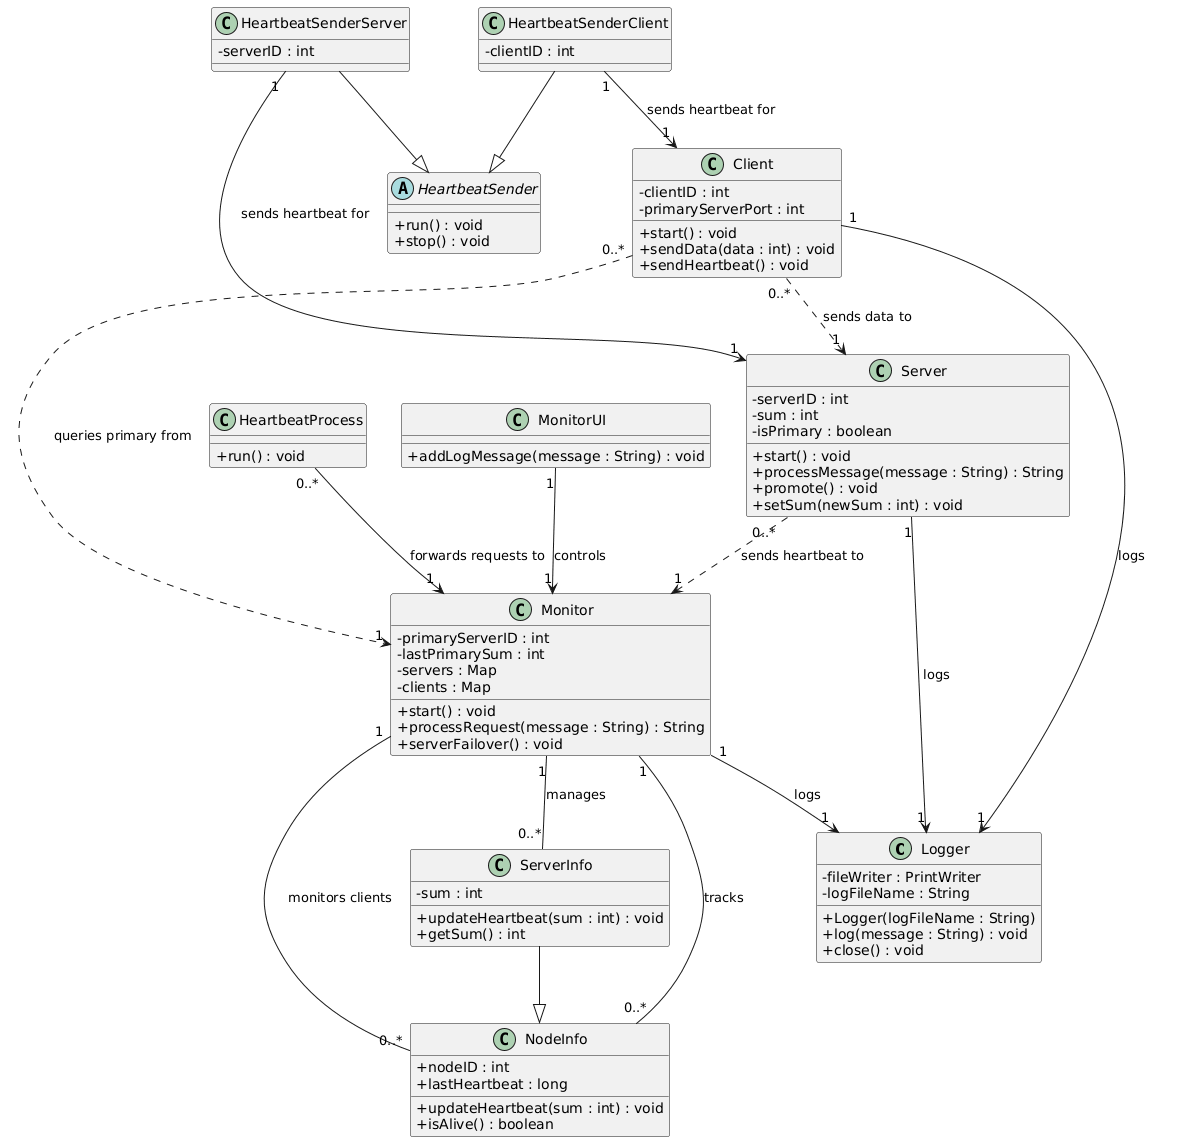

The diagram above was rendered by PlantUML. Its source (embedded in the PNG):
@startuml
skinparam classAttributeIconSize 0

'================
' Utility Classes
'================
class Logger {
  - fileWriter : PrintWriter
  - logFileName : String
  + Logger(logFileName : String)
  + log(message : String) : void
  + close() : void
}

class NodeInfo {
  + nodeID : int
  + lastHeartbeat : long
  + updateHeartbeat(sum : int) : void
  + isAlive() : boolean
}

class ServerInfo {
  - sum : int
  + updateHeartbeat(sum : int) : void
  + getSum() : int
}
ServerInfo --|> NodeInfo


'========
' Monitor
'========
class Monitor {
  - primaryServerID : int
  - lastPrimarySum : int
  - servers : Map
  - clients : Map
  + start() : void
  + processRequest(message : String) : String
  + serverFailover() : void
}

'========
' Server
'========
class Server {
  - serverID : int
  - sum : int
  - isPrimary : boolean
  + start() : void
  + processMessage(message : String) : String
  + promote() : void
  + setSum(newSum : int) : void
}

'========
' Client
'========
class Client {
  - clientID : int
  - primaryServerPort : int
  + start() : void
  + sendData(data : int) : void
  + sendHeartbeat() : void
}

'====================
' Heartbeat Classes
'====================
abstract class HeartbeatSender {
  + run() : void
  + stop() : void
}

class HeartbeatSenderServer {
  - serverID : int
}
HeartbeatSenderServer --|> HeartbeatSender

class HeartbeatSenderClient {
  - clientID : int
}
HeartbeatSenderClient --|> HeartbeatSender

class HeartbeatProcess {
  + run() : void
}

class MonitorUI {
  + addLogMessage(message : String) : void
}


'=========================
' Relationships with Names
'=========================

' Monitor manages server state
Monitor "1" -- "0..*" NodeInfo : tracks

' Monitor tracks servers specifically
Monitor "1" -- "0..*" ServerInfo : manages

' Monitor tracks clients
Monitor "1" -- "0..*" NodeInfo : monitors clients

' Monitor uses Logger
Monitor "1" --> "1" Logger : logs

' Server uses Logger
Server "1" --> "1" Logger : logs

' Client uses Logger
Client "1" --> "1" Logger : logs

' Server sends heartbeat to Monitor
Server "0..*" ..> "1" Monitor : sends heartbeat to

' Client queries Monitor
Client "0..*" ..> "1" Monitor : queries primary from

' Client sends requests to Server
Client "0..*" ..> "1" Server : sends data to

' HeartbeatProcess handles Monitor connections
HeartbeatProcess "0..*" --> "1" Monitor : forwards requests to

' HeartbeatSenderServer belongs to Server
HeartbeatSenderServer "1" --> "1" Server : sends heartbeat for

' HeartbeatSenderClient belongs to Client
HeartbeatSenderClient "1" --> "1" Client : sends heartbeat for

' MonitorUI controls Monitor
MonitorUI "1" --> "1" Monitor : controls
@enduml